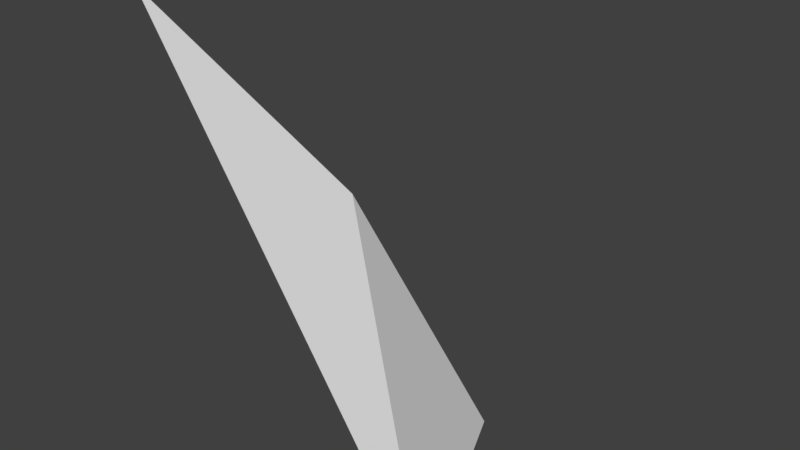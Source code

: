 # Source: Mod_Cliff_Corner_Bottom.blend  (saved by Blender 2.80.75; exported with 4.5.12 LTS)
import bpy
from mathutils import Matrix  # noqa: F401  (used for matrix-valued properties, if any)

bpy.ops.wm.read_factory_settings(use_empty=True)
scene = bpy.context.scene
scene.name = 'Scene'

# ---- collections
col_collection_1 = bpy.data.collections.new('Collection 1'); scene.collection.children.link(col_collection_1)

# ---- materials (node trees are filled in below, after node groups)
mat_tileset = bpy.data.materials.new('Tileset')
mat_tileset.alpha_threshold = 0.0
mat_tileset.use_transparent_shadow = False
mat_tileset.roughness = 0.5
mat_tileset.line_color = (0.0, 0.0, 0.0, 1.0)

# ---- material node trees

# ---- world
world_world = bpy.data.worlds.new('World'); scene.world = world_world
world_world.color = (0.05088, 0.05088, 0.05088)
world_world.use_sun_shadow = False
world_world.sun_shadow_jitter_overblur = 0.0
world_world.cycles.sampling_method = 'MANUAL'

# ---- meshes
me_cube = bpy.data.meshes.new('Cube')
me_cube.from_pydata([(0.0, 0.5, 0.0), (0.5, 0.0, 0.0), (0.0, 0.0, 0.75), (0.35, 0.35, 0.0), (0.25, 0.0, 0.375), (0.0, 0.25, 0.375), (0.2, 0.2, 0.43)], [], [(1, 3, 6, 4), (2, 6, 5), (5, 6, 3, 0), (4, 6, 2)])
_uv = me_cube.uv_layers.new(name='UVMap')
_uv.uv.foreach_set('vector', [0.09375, 0.1875, 0.25, 0.1875, 0.25, 0.375, 0.1562, 0.375, 0.25, 0.5625, 0.25, 0.375, 0.3438, 0.375, 0.3438, 0.375, 0.25, 0.375, 0.25, 0.1875, 0.4062, 0.1875, 0.1562, 0.375, 0.25, 0.375, 0.25, 0.5625])
me_cube.materials.append(mat_tileset)
me_cube.use_remesh_preserve_volume = False
me_cube.use_remesh_preserve_attributes = False
me_cube.use_mirror_vertex_groups = False
me_cube.update()

# ---- objects
ob_model = bpy.data.objects.new('Model', me_cube)

# ---- transforms, parenting, visibility, modifiers, constraints
ob_model.location = (0.0, 0.0, 0.0)
ob_model.lock_rotations_4d = False
ob_model.empty_display_type = 'ARROWS'
ob_model.lineart.crease_threshold = 0.0
_vg = ob_model.vertex_groups.new(name='Group')

# ---- collection membership
col_collection_1.objects.link(ob_model)

# ---- scene / render settings (as saved in the file)
scene.frame_start = 1; scene.frame_end = 250; scene.frame_set(1)
scene.render.engine = 'BLENDER_EEVEE_NEXT'
scene.render.resolution_percentage = 50
scene.render.dither_intensity = 0.0
scene.cycles.use_denoising = False
scene.cycles.samples = 128
scene.cycles.sampling_pattern = 'TABULATED_SOBOL'
scene.cycles.use_adaptive_sampling = False
scene.cycles.use_light_tree = False
scene.cycles.blur_glossy = 0.0
scene.cycles.sample_clamp_indirect = 0.0
scene.view_settings.view_transform = 'Standard'
bpy.context.view_layer.update()

# ---- added for rendering (the .blend has no active camera and no usable light): camera, sun
cam_auto = bpy.data.cameras.new('AutoCamera')
cam_auto.lens = 50.0
cam_auto.sensor_width = 36.0
cam_auto.clip_end = 1000.0
ob_auto_camera = bpy.data.objects.new('AutoCamera', cam_auto)
scene.collection.objects.link(ob_auto_camera)
ob_auto_camera.location = (1.2037, -0.89444, 1.13796)
ob_auto_camera.rotation_euler = (1.09748, -7.21219e-08, 0.694738)
scene.camera = ob_auto_camera
light_auto_sun = bpy.data.lights.new('AutoSun', 'SUN')
light_auto_sun.energy = 3.0
light_auto_sun.angle = 0.0523599
ob_auto_sun = bpy.data.objects.new('AutoSun', light_auto_sun)
scene.collection.objects.link(ob_auto_sun)
ob_auto_sun.rotation_euler = (0.872665, 0.174533, 0.523599)
bpy.context.view_layer.update()
